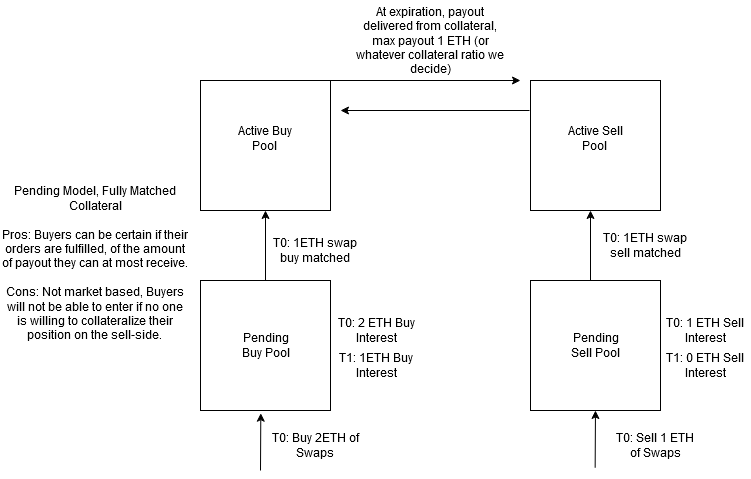

The diagram above was exported from draw.io. Its source (the exported page's mxGraphModel, read from the mxfile embedded in the PNG):
<mxGraphModel dx="1545" dy="948" grid="1" gridSize="10" guides="1" tooltips="1" connect="1" arrows="1" fold="1" page="1" pageScale="1" pageWidth="1100" pageHeight="850" background="#ffffff" math="0" shadow="0">
  <root>
    <mxCell id="0" />
    <mxCell id="1" parent="0" />
    <mxCell id="0I9PK5e85mFpI18uSimt-1" value="" style="whiteSpace=wrap;html=1;aspect=fixed;" parent="1" vertex="1">
      <mxGeometry x="280" y="390" width="130" height="130" as="geometry" />
    </mxCell>
    <mxCell id="0I9PK5e85mFpI18uSimt-2" value="" style="whiteSpace=wrap;html=1;aspect=fixed;" parent="1" vertex="1">
      <mxGeometry x="610" y="390" width="130" height="130" as="geometry" />
    </mxCell>
    <mxCell id="0I9PK5e85mFpI18uSimt-5" value="" style="endArrow=classic;html=1;entryX=0.464;entryY=1.021;entryDx=0;entryDy=0;entryPerimeter=0;" parent="1" target="0I9PK5e85mFpI18uSimt-1" edge="1">
      <mxGeometry width="50" height="50" relative="1" as="geometry">
        <mxPoint x="340" y="580" as="sourcePoint" />
        <mxPoint x="620" y="470" as="targetPoint" />
      </mxGeometry>
    </mxCell>
    <mxCell id="0I9PK5e85mFpI18uSimt-6" value="" style="endArrow=classic;html=1;entryX=0.464;entryY=1.021;entryDx=0;entryDy=0;entryPerimeter=0;" parent="1" edge="1">
      <mxGeometry width="50" height="50" relative="1" as="geometry">
        <mxPoint x="674.6700000000001" y="577.27" as="sourcePoint" />
        <mxPoint x="674.99" y="520" as="targetPoint" />
      </mxGeometry>
    </mxCell>
    <mxCell id="0I9PK5e85mFpI18uSimt-7" value="Pending Buy Pool" style="text;html=1;strokeColor=none;fillColor=none;align=center;verticalAlign=middle;whiteSpace=wrap;rounded=0;" parent="1" vertex="1">
      <mxGeometry x="317.5" y="440" width="55" height="30" as="geometry" />
    </mxCell>
    <mxCell id="0I9PK5e85mFpI18uSimt-8" value="Pending Sell Pool" style="text;html=1;strokeColor=none;fillColor=none;align=center;verticalAlign=middle;whiteSpace=wrap;rounded=0;" parent="1" vertex="1">
      <mxGeometry x="647.5" y="440" width="55" height="30" as="geometry" />
    </mxCell>
    <mxCell id="0I9PK5e85mFpI18uSimt-10" value="&lt;div&gt;Pending Model, Fully Matched Collateral&lt;/div&gt;&lt;div&gt;&lt;br&gt;&lt;/div&gt;&lt;div&gt;Pros: Buyers can be certain if their orders are fulfilled, of the amount of payout they can at most receive. &lt;br&gt;&lt;/div&gt;&lt;div&gt;&lt;br&gt;&lt;/div&gt;&lt;div&gt;Cons: Not market based, Buyers will not be able to enter if no one is willing to collateralize their position on the sell-side.&lt;br&gt;&lt;/div&gt;&lt;div&gt;&lt;br&gt;&lt;/div&gt;" style="text;html=1;strokeColor=none;fillColor=none;align=center;verticalAlign=middle;whiteSpace=wrap;rounded=0;" parent="1" vertex="1">
      <mxGeometry x="80" y="290" width="190" height="180" as="geometry" />
    </mxCell>
    <mxCell id="0I9PK5e85mFpI18uSimt-11" value="" style="endArrow=classic;html=1;exitX=0.5;exitY=0;exitDx=0;exitDy=0;" parent="1" source="0I9PK5e85mFpI18uSimt-1" edge="1">
      <mxGeometry width="50" height="50" relative="1" as="geometry">
        <mxPoint x="570" y="520" as="sourcePoint" />
        <mxPoint x="345" y="320" as="targetPoint" />
      </mxGeometry>
    </mxCell>
    <mxCell id="0I9PK5e85mFpI18uSimt-12" value="" style="endArrow=classic;html=1;exitX=0.5;exitY=0;exitDx=0;exitDy=0;" parent="1" edge="1">
      <mxGeometry width="50" height="50" relative="1" as="geometry">
        <mxPoint x="670" y="390" as="sourcePoint" />
        <mxPoint x="670" y="320" as="targetPoint" />
      </mxGeometry>
    </mxCell>
    <mxCell id="0I9PK5e85mFpI18uSimt-17" value="" style="whiteSpace=wrap;html=1;aspect=fixed;" parent="1" vertex="1">
      <mxGeometry x="280" y="190" width="130" height="130" as="geometry" />
    </mxCell>
    <mxCell id="0I9PK5e85mFpI18uSimt-18" value="" style="whiteSpace=wrap;html=1;aspect=fixed;" parent="1" vertex="1">
      <mxGeometry x="610" y="190" width="130" height="130" as="geometry" />
    </mxCell>
    <mxCell id="0I9PK5e85mFpI18uSimt-20" value="&lt;div&gt;Active Buy Pool&lt;br&gt;&lt;/div&gt;&lt;div&gt;&lt;br&gt;&lt;/div&gt;" style="text;html=1;strokeColor=none;fillColor=none;align=center;verticalAlign=middle;whiteSpace=wrap;rounded=0;" parent="1" vertex="1">
      <mxGeometry x="305" y="235" width="80" height="40" as="geometry" />
    </mxCell>
    <mxCell id="0I9PK5e85mFpI18uSimt-21" value="&lt;div&gt;Active Sell Pool&lt;br&gt;&lt;/div&gt;&lt;div&gt;&lt;br&gt;&lt;/div&gt;" style="text;html=1;strokeColor=none;fillColor=none;align=center;verticalAlign=middle;whiteSpace=wrap;rounded=0;" parent="1" vertex="1">
      <mxGeometry x="635" y="235" width="80" height="40" as="geometry" />
    </mxCell>
    <mxCell id="0I9PK5e85mFpI18uSimt-22" value="" style="endArrow=classic;html=1;exitX=0.5;exitY=0;exitDx=0;exitDy=0;" parent="1" source="0I9PK5e85mFpI18uSimt-17" edge="1">
      <mxGeometry width="50" height="50" relative="1" as="geometry">
        <mxPoint x="570" y="340" as="sourcePoint" />
        <mxPoint x="600" y="190" as="targetPoint" />
      </mxGeometry>
    </mxCell>
    <mxCell id="0I9PK5e85mFpI18uSimt-23" value="" style="endArrow=classic;html=1;" parent="1" edge="1">
      <mxGeometry width="50" height="50" relative="1" as="geometry">
        <mxPoint x="609" y="220" as="sourcePoint" />
        <mxPoint x="420" y="220" as="targetPoint" />
      </mxGeometry>
    </mxCell>
    <mxCell id="0I9PK5e85mFpI18uSimt-24" value="At expiration, payout delivered from collateral, max payout 1 ETH (or whatever collateral ratio we decide)" style="text;html=1;strokeColor=none;fillColor=none;align=center;verticalAlign=middle;whiteSpace=wrap;rounded=0;" parent="1" vertex="1">
      <mxGeometry x="430" y="110" width="160" height="80" as="geometry" />
    </mxCell>
    <mxCell id="0I9PK5e85mFpI18uSimt-25" value="T0: Buy 2ETH of Swaps" style="text;html=1;strokeColor=none;fillColor=none;align=center;verticalAlign=middle;whiteSpace=wrap;rounded=0;" parent="1" vertex="1">
      <mxGeometry x="350" y="540" width="90" height="30" as="geometry" />
    </mxCell>
    <mxCell id="0I9PK5e85mFpI18uSimt-26" value="T0: Sell 1 ETH of Swaps" style="text;html=1;strokeColor=none;fillColor=none;align=center;verticalAlign=middle;whiteSpace=wrap;rounded=0;" parent="1" vertex="1">
      <mxGeometry x="690" y="540" width="90" height="30" as="geometry" />
    </mxCell>
    <mxCell id="0I9PK5e85mFpI18uSimt-27" value="T0: 1ETH swap buy matched" style="text;html=1;strokeColor=none;fillColor=none;align=center;verticalAlign=middle;whiteSpace=wrap;rounded=0;" parent="1" vertex="1">
      <mxGeometry x="350" y="345" width="90" height="30" as="geometry" />
    </mxCell>
    <mxCell id="0I9PK5e85mFpI18uSimt-28" value="T0: 1ETH swap sell matched" style="text;html=1;strokeColor=none;fillColor=none;align=center;verticalAlign=middle;whiteSpace=wrap;rounded=0;" parent="1" vertex="1">
      <mxGeometry x="680" y="340" width="90" height="30" as="geometry" />
    </mxCell>
    <mxCell id="0I9PK5e85mFpI18uSimt-29" value="&lt;div&gt;T1: 1ETH Buy Interest&lt;/div&gt;" style="text;html=1;strokeColor=none;fillColor=none;align=center;verticalAlign=middle;whiteSpace=wrap;rounded=0;" parent="1" vertex="1">
      <mxGeometry x="411" y="460" width="90" height="30" as="geometry" />
    </mxCell>
    <mxCell id="0I9PK5e85mFpI18uSimt-30" value="&lt;div&gt;T0: 2 ETH Buy Interest&lt;/div&gt;" style="text;html=1;strokeColor=none;fillColor=none;align=center;verticalAlign=middle;whiteSpace=wrap;rounded=0;" parent="1" vertex="1">
      <mxGeometry x="411" y="425" width="90" height="30" as="geometry" />
    </mxCell>
    <mxCell id="0I9PK5e85mFpI18uSimt-31" value="&lt;div&gt;T0: 1 ETH Sell Interest&lt;/div&gt;" style="text;html=1;strokeColor=none;fillColor=none;align=center;verticalAlign=middle;whiteSpace=wrap;rounded=0;" parent="1" vertex="1">
      <mxGeometry x="740" y="425" width="90" height="30" as="geometry" />
    </mxCell>
    <mxCell id="0I9PK5e85mFpI18uSimt-32" value="&lt;div&gt;T1: 0 ETH Sell Interest&lt;/div&gt;" style="text;html=1;strokeColor=none;fillColor=none;align=center;verticalAlign=middle;whiteSpace=wrap;rounded=0;" parent="1" vertex="1">
      <mxGeometry x="740" y="460" width="90" height="30" as="geometry" />
    </mxCell>
  </root>
</mxGraphModel>